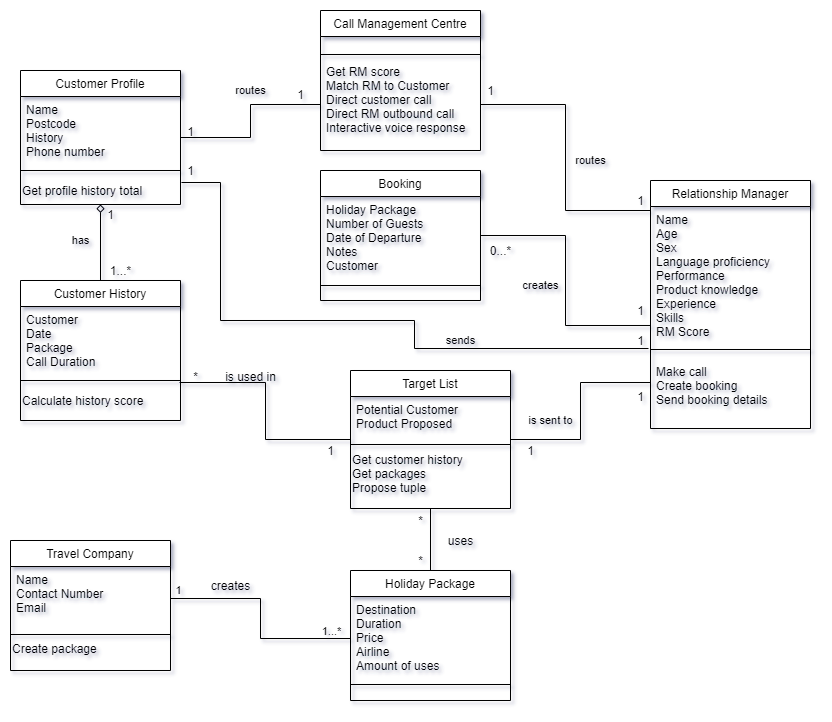

The diagram above was exported from draw.io. Its source (the exported page's mxGraphModel, read from the mxfile embedded in the PNG):
<mxGraphModel dx="1422" dy="762" grid="1" gridSize="10" guides="1" tooltips="1" connect="1" arrows="1" fold="1" page="1" pageScale="1" pageWidth="827" pageHeight="1169" math="0" shadow="1">
  <root>
    <mxCell id="WIyWlLk6GJQsqaUBKTNV-0" />
    <mxCell id="WIyWlLk6GJQsqaUBKTNV-1" parent="WIyWlLk6GJQsqaUBKTNV-0" />
    <mxCell id="70BSHzYQJfIiZWvJuvoF-14" value="1" style="rounded=0;orthogonalLoop=1;jettySize=auto;html=1;entryX=0;entryY=0.5;entryDx=0;entryDy=0;exitX=1;exitY=0.5;exitDx=0;exitDy=0;endArrow=none;endFill=0;edgeStyle=orthogonalEdgeStyle;labelBackgroundColor=none;" edge="1" parent="WIyWlLk6GJQsqaUBKTNV-1" source="70BSHzYQJfIiZWvJuvoF-11" target="vPEsnveVd4uiEBpbYLDB-1">
      <mxGeometry x="-0.9231" y="8" relative="1" as="geometry">
        <mxPoint x="390" y="580" as="targetPoint" />
        <mxPoint as="offset" />
      </mxGeometry>
    </mxCell>
    <mxCell id="70BSHzYQJfIiZWvJuvoF-16" value="1...*" style="edgeLabel;html=1;align=center;verticalAlign=middle;resizable=0;points=[];labelBackgroundColor=none;" vertex="1" connectable="0" parent="70BSHzYQJfIiZWvJuvoF-14">
      <mxGeometry x="0.8144" relative="1" as="geometry">
        <mxPoint y="-8" as="offset" />
      </mxGeometry>
    </mxCell>
    <mxCell id="70BSHzYQJfIiZWvJuvoF-17" value="creates" style="text;html=1;align=center;verticalAlign=middle;resizable=0;points=[];autosize=1;" vertex="1" parent="WIyWlLk6GJQsqaUBKTNV-1">
      <mxGeometry x="255" y="585" width="50" height="20" as="geometry" />
    </mxCell>
    <mxCell id="70BSHzYQJfIiZWvJuvoF-29" value="has" style="edgeStyle=orthogonalEdgeStyle;rounded=0;orthogonalLoop=1;jettySize=auto;html=1;entryX=0.5;entryY=0;entryDx=0;entryDy=0;endArrow=none;endFill=0;startArrow=diamond;startFill=0;labelBackgroundColor=none;" edge="1" parent="WIyWlLk6GJQsqaUBKTNV-1" source="zkfFHV4jXpPFQw0GAbJ--6" target="70BSHzYQJfIiZWvJuvoF-25">
      <mxGeometry x="-0.0526" y="-20" relative="1" as="geometry">
        <mxPoint as="offset" />
      </mxGeometry>
    </mxCell>
    <mxCell id="j4FrPMJmnsSbuE6z2-Tx-0" value="routes" style="edgeStyle=orthogonalEdgeStyle;rounded=0;orthogonalLoop=1;jettySize=auto;html=1;entryX=0;entryY=0.5;entryDx=0;entryDy=0;startArrow=none;startFill=0;endArrow=none;endFill=0;labelBorderColor=none;labelBackgroundColor=none;" edge="1" parent="WIyWlLk6GJQsqaUBKTNV-1" source="zkfFHV4jXpPFQw0GAbJ--6" target="d1d5GftVGSFkvTVrepF2-6">
      <mxGeometry x="0.1908" y="14" relative="1" as="geometry">
        <mxPoint as="offset" />
      </mxGeometry>
    </mxCell>
    <mxCell id="70BSHzYQJfIiZWvJuvoF-25" value="Customer History" style="swimlane;fontStyle=0;align=center;verticalAlign=top;childLayout=stackLayout;horizontal=1;startSize=26;horizontalStack=0;resizeParent=1;resizeLast=0;collapsible=1;marginBottom=0;rounded=0;shadow=0;strokeWidth=1;" vertex="1" parent="WIyWlLk6GJQsqaUBKTNV-1">
      <mxGeometry x="70" y="290" width="160" height="140" as="geometry">
        <mxRectangle x="130" y="380" width="160" height="26" as="alternateBounds" />
      </mxGeometry>
    </mxCell>
    <mxCell id="70BSHzYQJfIiZWvJuvoF-26" value="Customer&#10;Date&#10;Package&#10;Call Duration&#10;" style="text;align=left;verticalAlign=top;spacingLeft=4;spacingRight=4;overflow=hidden;rotatable=0;points=[[0,0.5],[1,0.5]];portConstraint=eastwest;rounded=0;shadow=0;html=0;" vertex="1" parent="70BSHzYQJfIiZWvJuvoF-25">
      <mxGeometry y="26" width="160" height="64" as="geometry" />
    </mxCell>
    <mxCell id="70BSHzYQJfIiZWvJuvoF-27" value="" style="line;html=1;strokeWidth=1;align=left;verticalAlign=middle;spacingTop=-1;spacingLeft=3;spacingRight=3;rotatable=0;labelPosition=right;points=[];portConstraint=eastwest;" vertex="1" parent="70BSHzYQJfIiZWvJuvoF-25">
      <mxGeometry y="90" width="160" height="20" as="geometry" />
    </mxCell>
    <mxCell id="70BSHzYQJfIiZWvJuvoF-31" value="Calculate history score" style="text;html=1;align=left;verticalAlign=middle;resizable=0;points=[];autosize=1;" vertex="1" parent="70BSHzYQJfIiZWvJuvoF-25">
      <mxGeometry y="110" width="160" height="20" as="geometry" />
    </mxCell>
    <mxCell id="d1d5GftVGSFkvTVrepF2-3" value="Call Management Centre" style="swimlane;fontStyle=0;align=center;verticalAlign=top;childLayout=stackLayout;horizontal=1;startSize=26;horizontalStack=0;resizeParent=1;resizeLast=0;collapsible=1;marginBottom=0;rounded=0;shadow=0;strokeWidth=1;" parent="WIyWlLk6GJQsqaUBKTNV-1" vertex="1">
      <mxGeometry x="370" y="20" width="160" height="140" as="geometry">
        <mxRectangle x="130" y="380" width="160" height="26" as="alternateBounds" />
      </mxGeometry>
    </mxCell>
    <mxCell id="d1d5GftVGSFkvTVrepF2-4" value=" " style="text;align=left;verticalAlign=top;spacingLeft=4;spacingRight=4;overflow=hidden;rotatable=0;points=[[0,0.5],[1,0.5]];portConstraint=eastwest;rounded=0;shadow=0;html=0;" parent="d1d5GftVGSFkvTVrepF2-3" vertex="1">
      <mxGeometry y="26" width="160" height="14" as="geometry" />
    </mxCell>
    <mxCell id="d1d5GftVGSFkvTVrepF2-5" value="" style="line;html=1;strokeWidth=1;align=left;verticalAlign=middle;spacingTop=-1;spacingLeft=3;spacingRight=3;rotatable=0;labelPosition=right;points=[];portConstraint=eastwest;" parent="d1d5GftVGSFkvTVrepF2-3" vertex="1">
      <mxGeometry y="40" width="160" height="8" as="geometry" />
    </mxCell>
    <mxCell id="d1d5GftVGSFkvTVrepF2-6" value="Get RM score&#10;Match RM to Customer&#10;Direct customer call&#10;Direct RM outbound call&#10;Interactive voice response&#10;" style="text;align=left;verticalAlign=top;spacingLeft=4;spacingRight=4;overflow=hidden;rotatable=0;points=[[0,0.5],[1,0.5]];portConstraint=eastwest;" parent="d1d5GftVGSFkvTVrepF2-3" vertex="1">
      <mxGeometry y="48" width="160" height="92" as="geometry" />
    </mxCell>
    <mxCell id="j4FrPMJmnsSbuE6z2-Tx-2" value="creates" style="edgeStyle=orthogonalEdgeStyle;rounded=0;orthogonalLoop=1;jettySize=auto;html=1;entryX=0;entryY=0.888;entryDx=0;entryDy=0;entryPerimeter=0;startArrow=none;startFill=0;endArrow=none;endFill=0;labelBackgroundColor=none;" edge="1" parent="WIyWlLk6GJQsqaUBKTNV-1" source="Uj6OGFnVGQae2zTd-Eif-3" target="d1d5GftVGSFkvTVrepF2-9">
      <mxGeometry x="0.04" y="-25" relative="1" as="geometry">
        <mxPoint as="offset" />
      </mxGeometry>
    </mxCell>
    <mxCell id="j4FrPMJmnsSbuE6z2-Tx-1" value="routes" style="edgeStyle=orthogonalEdgeStyle;rounded=0;orthogonalLoop=1;jettySize=auto;html=1;entryX=0;entryY=0.5;entryDx=0;entryDy=0;startArrow=none;startFill=0;endArrow=none;endFill=0;labelBackgroundColor=none;" edge="1" parent="WIyWlLk6GJQsqaUBKTNV-1" source="d1d5GftVGSFkvTVrepF2-6" target="d1d5GftVGSFkvTVrepF2-9">
      <mxGeometry x="0.2743" y="50" relative="1" as="geometry">
        <Array as="points">
          <mxPoint x="615" y="114" />
          <mxPoint x="615" y="220" />
          <mxPoint x="700" y="220" />
        </Array>
        <mxPoint as="offset" />
      </mxGeometry>
    </mxCell>
    <mxCell id="j4FrPMJmnsSbuE6z2-Tx-7" value="sends" style="edgeStyle=orthogonalEdgeStyle;rounded=0;orthogonalLoop=1;jettySize=auto;html=1;labelBackgroundColor=none;startArrow=none;startFill=0;endArrow=none;endFill=0;entryX=1.006;entryY=0.1;entryDx=0;entryDy=0;entryPerimeter=0;" edge="1" parent="WIyWlLk6GJQsqaUBKTNV-1" target="70BSHzYQJfIiZWvJuvoF-24">
      <mxGeometry x="-0.406" y="-8" relative="1" as="geometry">
        <mxPoint x="698" y="358" as="sourcePoint" />
        <Array as="points">
          <mxPoint x="464" y="358" />
          <mxPoint x="464" y="330" />
          <mxPoint x="270" y="330" />
          <mxPoint x="270" y="192" />
        </Array>
        <mxPoint as="offset" />
      </mxGeometry>
    </mxCell>
    <mxCell id="j4FrPMJmnsSbuE6z2-Tx-9" value="1" style="text;html=1;align=center;verticalAlign=middle;resizable=0;points=[];autosize=1;" vertex="1" parent="WIyWlLk6GJQsqaUBKTNV-1">
      <mxGeometry x="680" y="200" width="20" height="20" as="geometry" />
    </mxCell>
    <mxCell id="j4FrPMJmnsSbuE6z2-Tx-10" value="0...*" style="text;html=1;align=center;verticalAlign=middle;resizable=0;points=[];autosize=1;" vertex="1" parent="WIyWlLk6GJQsqaUBKTNV-1">
      <mxGeometry x="530" y="250" width="40" height="20" as="geometry" />
    </mxCell>
    <mxCell id="j4FrPMJmnsSbuE6z2-Tx-20" style="edgeStyle=orthogonalEdgeStyle;rounded=0;orthogonalLoop=1;jettySize=auto;html=1;entryX=0.994;entryY=0.6;entryDx=0;entryDy=0;entryPerimeter=0;labelBackgroundColor=none;startArrow=none;startFill=0;endArrow=none;endFill=0;" edge="1" parent="WIyWlLk6GJQsqaUBKTNV-1" source="TlJS-2i7hAEQPJJkxNVL-1" target="70BSHzYQJfIiZWvJuvoF-27">
      <mxGeometry relative="1" as="geometry" />
    </mxCell>
    <mxCell id="j4FrPMJmnsSbuE6z2-Tx-26" value="is sent to" style="edgeStyle=orthogonalEdgeStyle;rounded=0;orthogonalLoop=1;jettySize=auto;html=1;entryX=0;entryY=0.343;entryDx=0;entryDy=0;entryPerimeter=0;labelBackgroundColor=none;startArrow=none;startFill=0;endArrow=none;endFill=0;" edge="1" parent="WIyWlLk6GJQsqaUBKTNV-1" source="TlJS-2i7hAEQPJJkxNVL-1" target="d1d5GftVGSFkvTVrepF2-11">
      <mxGeometry x="-0.0964" y="30" relative="1" as="geometry">
        <mxPoint as="offset" />
      </mxGeometry>
    </mxCell>
    <mxCell id="TlJS-2i7hAEQPJJkxNVL-1" value="Target List" style="swimlane;fontStyle=0;align=center;verticalAlign=top;childLayout=stackLayout;horizontal=1;startSize=26;horizontalStack=0;resizeParent=1;resizeLast=0;collapsible=1;marginBottom=0;rounded=0;shadow=0;strokeWidth=1;" parent="WIyWlLk6GJQsqaUBKTNV-1" vertex="1">
      <mxGeometry x="400" y="380" width="160" height="138" as="geometry">
        <mxRectangle x="130" y="380" width="160" height="26" as="alternateBounds" />
      </mxGeometry>
    </mxCell>
    <mxCell id="TlJS-2i7hAEQPJJkxNVL-2" value="Potential Customer&#10;Product Proposed" style="text;align=left;verticalAlign=top;spacingLeft=4;spacingRight=4;overflow=hidden;rotatable=0;points=[[0,0.5],[1,0.5]];portConstraint=eastwest;rounded=0;shadow=0;html=0;" parent="TlJS-2i7hAEQPJJkxNVL-1" vertex="1">
      <mxGeometry y="26" width="160" height="44" as="geometry" />
    </mxCell>
    <mxCell id="TlJS-2i7hAEQPJJkxNVL-3" value="" style="line;html=1;strokeWidth=1;align=left;verticalAlign=middle;spacingTop=-1;spacingLeft=3;spacingRight=3;rotatable=0;labelPosition=right;points=[];portConstraint=eastwest;" parent="TlJS-2i7hAEQPJJkxNVL-1" vertex="1">
      <mxGeometry y="70" width="160" height="8" as="geometry" />
    </mxCell>
    <mxCell id="70BSHzYQJfIiZWvJuvoF-8" value="Get customer history&lt;br&gt;&lt;div&gt;&lt;span&gt;Get packages&lt;/span&gt;&lt;/div&gt;&lt;div&gt;Propose tuple&lt;/div&gt;" style="text;html=1;align=left;verticalAlign=middle;resizable=0;points=[];autosize=1;" vertex="1" parent="TlJS-2i7hAEQPJJkxNVL-1">
      <mxGeometry y="78" width="160" height="50" as="geometry" />
    </mxCell>
    <mxCell id="d1d5GftVGSFkvTVrepF2-8" value="Relationship Manager" style="swimlane;fontStyle=0;align=center;verticalAlign=top;childLayout=stackLayout;horizontal=1;startSize=26;horizontalStack=0;resizeParent=1;resizeLast=0;collapsible=1;marginBottom=0;rounded=0;shadow=0;strokeWidth=1;" parent="WIyWlLk6GJQsqaUBKTNV-1" vertex="1">
      <mxGeometry x="700" y="190" width="160" height="248" as="geometry">
        <mxRectangle x="130" y="380" width="160" height="26" as="alternateBounds" />
      </mxGeometry>
    </mxCell>
    <mxCell id="d1d5GftVGSFkvTVrepF2-9" value="Name&#10;Age&#10;Sex&#10;Language proficiency&#10;Performance&#10;Product knowledge&#10;Experience&#10;Skills&#10;RM Score" style="text;align=left;verticalAlign=top;spacingLeft=4;spacingRight=4;overflow=hidden;rotatable=0;points=[[0,0.5],[1,0.5]];portConstraint=eastwest;rounded=0;shadow=0;html=0;" parent="d1d5GftVGSFkvTVrepF2-8" vertex="1">
      <mxGeometry y="26" width="160" height="134" as="geometry" />
    </mxCell>
    <mxCell id="d1d5GftVGSFkvTVrepF2-10" value="" style="line;html=1;strokeWidth=1;align=left;verticalAlign=middle;spacingTop=-1;spacingLeft=3;spacingRight=3;rotatable=0;labelPosition=right;points=[];portConstraint=eastwest;" parent="d1d5GftVGSFkvTVrepF2-8" vertex="1">
      <mxGeometry y="160" width="160" height="18" as="geometry" />
    </mxCell>
    <mxCell id="d1d5GftVGSFkvTVrepF2-11" value="Make call&#10;Create booking&#10;Send booking details" style="text;align=left;verticalAlign=top;spacingLeft=4;spacingRight=4;overflow=hidden;rotatable=0;points=[[0,0.5],[1,0.5]];portConstraint=eastwest;" parent="d1d5GftVGSFkvTVrepF2-8" vertex="1">
      <mxGeometry y="178" width="160" height="70" as="geometry" />
    </mxCell>
    <mxCell id="zkfFHV4jXpPFQw0GAbJ--6" value="Customer Profile" style="swimlane;fontStyle=0;align=center;verticalAlign=top;childLayout=stackLayout;horizontal=1;startSize=26;horizontalStack=0;resizeParent=1;resizeLast=0;collapsible=1;marginBottom=0;rounded=0;shadow=0;strokeWidth=1;" parent="WIyWlLk6GJQsqaUBKTNV-1" vertex="1">
      <mxGeometry x="70" y="80" width="160" height="134" as="geometry">
        <mxRectangle x="130" y="380" width="160" height="26" as="alternateBounds" />
      </mxGeometry>
    </mxCell>
    <mxCell id="zkfFHV4jXpPFQw0GAbJ--8" value="Name&#10;Postcode&#10;History&#10;Phone number" style="text;align=left;verticalAlign=top;spacingLeft=4;spacingRight=4;overflow=hidden;rotatable=0;points=[[0,0.5],[1,0.5]];portConstraint=eastwest;rounded=0;shadow=0;html=0;" parent="zkfFHV4jXpPFQw0GAbJ--6" vertex="1">
      <mxGeometry y="26" width="160" height="64" as="geometry" />
    </mxCell>
    <mxCell id="zkfFHV4jXpPFQw0GAbJ--9" value="" style="line;html=1;strokeWidth=1;align=left;verticalAlign=middle;spacingTop=-1;spacingLeft=3;spacingRight=3;rotatable=0;labelPosition=right;points=[];portConstraint=eastwest;" parent="zkfFHV4jXpPFQw0GAbJ--6" vertex="1">
      <mxGeometry y="90" width="160" height="20" as="geometry" />
    </mxCell>
    <mxCell id="70BSHzYQJfIiZWvJuvoF-24" value="Get profile history total" style="text;html=1;align=left;verticalAlign=middle;resizable=0;points=[];autosize=1;" vertex="1" parent="zkfFHV4jXpPFQw0GAbJ--6">
      <mxGeometry y="110" width="160" height="20" as="geometry" />
    </mxCell>
    <mxCell id="j4FrPMJmnsSbuE6z2-Tx-11" value="1" style="text;html=1;align=center;verticalAlign=middle;resizable=0;points=[];autosize=1;" vertex="1" parent="WIyWlLk6GJQsqaUBKTNV-1">
      <mxGeometry x="150" y="214" width="20" height="20" as="geometry" />
    </mxCell>
    <mxCell id="j4FrPMJmnsSbuE6z2-Tx-12" value="1...*" style="text;html=1;align=center;verticalAlign=middle;resizable=0;points=[];autosize=1;" vertex="1" parent="WIyWlLk6GJQsqaUBKTNV-1">
      <mxGeometry x="150" y="270" width="40" height="20" as="geometry" />
    </mxCell>
    <mxCell id="j4FrPMJmnsSbuE6z2-Tx-14" style="edgeStyle=orthogonalEdgeStyle;rounded=0;orthogonalLoop=1;jettySize=auto;html=1;entryX=0.5;entryY=1;entryDx=0;entryDy=0;labelBackgroundColor=none;startArrow=none;startFill=0;endArrow=none;endFill=0;" edge="1" parent="WIyWlLk6GJQsqaUBKTNV-1" source="vPEsnveVd4uiEBpbYLDB-0" target="TlJS-2i7hAEQPJJkxNVL-1">
      <mxGeometry relative="1" as="geometry" />
    </mxCell>
    <mxCell id="j4FrPMJmnsSbuE6z2-Tx-15" value="*" style="text;html=1;align=center;verticalAlign=middle;resizable=0;points=[];autosize=1;" vertex="1" parent="WIyWlLk6GJQsqaUBKTNV-1">
      <mxGeometry x="460" y="520" width="20" height="20" as="geometry" />
    </mxCell>
    <mxCell id="j4FrPMJmnsSbuE6z2-Tx-17" value="*" style="text;html=1;align=center;verticalAlign=middle;resizable=0;points=[];autosize=1;" vertex="1" parent="WIyWlLk6GJQsqaUBKTNV-1">
      <mxGeometry x="460" y="560" width="20" height="20" as="geometry" />
    </mxCell>
    <mxCell id="j4FrPMJmnsSbuE6z2-Tx-21" value="*" style="text;html=1;align=center;verticalAlign=middle;resizable=0;points=[];autosize=1;" vertex="1" parent="WIyWlLk6GJQsqaUBKTNV-1">
      <mxGeometry x="235" y="376" width="20" height="20" as="geometry" />
    </mxCell>
    <mxCell id="j4FrPMJmnsSbuE6z2-Tx-24" value="1" style="text;html=1;align=center;verticalAlign=middle;resizable=0;points=[];autosize=1;" vertex="1" parent="WIyWlLk6GJQsqaUBKTNV-1">
      <mxGeometry x="370" y="450" width="20" height="20" as="geometry" />
    </mxCell>
    <mxCell id="j4FrPMJmnsSbuE6z2-Tx-27" value="1" style="text;html=1;align=center;verticalAlign=middle;resizable=0;points=[];autosize=1;" vertex="1" parent="WIyWlLk6GJQsqaUBKTNV-1">
      <mxGeometry x="680" y="310" width="20" height="20" as="geometry" />
    </mxCell>
    <mxCell id="j4FrPMJmnsSbuE6z2-Tx-29" value="1" style="text;html=1;align=center;verticalAlign=middle;resizable=0;points=[];autosize=1;" vertex="1" parent="WIyWlLk6GJQsqaUBKTNV-1">
      <mxGeometry x="530" y="90" width="20" height="20" as="geometry" />
    </mxCell>
    <mxCell id="j4FrPMJmnsSbuE6z2-Tx-30" value="1" style="text;html=1;align=center;verticalAlign=middle;resizable=0;points=[];autosize=1;" vertex="1" parent="WIyWlLk6GJQsqaUBKTNV-1">
      <mxGeometry x="230" y="131" width="20" height="20" as="geometry" />
    </mxCell>
    <mxCell id="j4FrPMJmnsSbuE6z2-Tx-31" value="1" style="text;html=1;align=center;verticalAlign=middle;resizable=0;points=[];autosize=1;" vertex="1" parent="WIyWlLk6GJQsqaUBKTNV-1">
      <mxGeometry x="340" y="94" width="20" height="20" as="geometry" />
    </mxCell>
    <mxCell id="j4FrPMJmnsSbuE6z2-Tx-32" value="1" style="text;html=1;align=center;verticalAlign=middle;resizable=0;points=[];autosize=1;" vertex="1" parent="WIyWlLk6GJQsqaUBKTNV-1">
      <mxGeometry x="680" y="340" width="20" height="20" as="geometry" />
    </mxCell>
    <mxCell id="j4FrPMJmnsSbuE6z2-Tx-33" value="1" style="text;html=1;align=center;verticalAlign=middle;resizable=0;points=[];autosize=1;" vertex="1" parent="WIyWlLk6GJQsqaUBKTNV-1">
      <mxGeometry x="230" y="170" width="20" height="20" as="geometry" />
    </mxCell>
    <mxCell id="j4FrPMJmnsSbuE6z2-Tx-34" value="1" style="text;html=1;align=center;verticalAlign=middle;resizable=0;points=[];autosize=1;" vertex="1" parent="WIyWlLk6GJQsqaUBKTNV-1">
      <mxGeometry x="680" y="396" width="20" height="20" as="geometry" />
    </mxCell>
    <mxCell id="j4FrPMJmnsSbuE6z2-Tx-35" value="1" style="text;html=1;align=center;verticalAlign=middle;resizable=0;points=[];autosize=1;" vertex="1" parent="WIyWlLk6GJQsqaUBKTNV-1">
      <mxGeometry x="570" y="450" width="20" height="20" as="geometry" />
    </mxCell>
    <mxCell id="j4FrPMJmnsSbuE6z2-Tx-37" value="is used in" style="text;html=1;align=center;verticalAlign=middle;resizable=0;points=[];autosize=1;" vertex="1" parent="WIyWlLk6GJQsqaUBKTNV-1">
      <mxGeometry x="265" y="376" width="70" height="20" as="geometry" />
    </mxCell>
    <mxCell id="j4FrPMJmnsSbuE6z2-Tx-38" value="uses" style="text;html=1;align=center;verticalAlign=middle;resizable=0;points=[];autosize=1;" vertex="1" parent="WIyWlLk6GJQsqaUBKTNV-1">
      <mxGeometry x="490" y="540" width="40" height="20" as="geometry" />
    </mxCell>
    <mxCell id="Uj6OGFnVGQae2zTd-Eif-3" value="Booking" style="swimlane;fontStyle=0;align=center;verticalAlign=top;childLayout=stackLayout;horizontal=1;startSize=26;horizontalStack=0;resizeParent=1;resizeLast=0;collapsible=1;marginBottom=0;rounded=0;shadow=0;strokeWidth=1;" parent="WIyWlLk6GJQsqaUBKTNV-1" vertex="1">
      <mxGeometry x="370" y="180" width="160" height="130" as="geometry">
        <mxRectangle x="130" y="380" width="160" height="26" as="alternateBounds" />
      </mxGeometry>
    </mxCell>
    <mxCell id="Uj6OGFnVGQae2zTd-Eif-4" value="Holiday Package&#10;Number of Guests&#10;Date of Departure&#10;Notes&#10;Customer" style="text;align=left;verticalAlign=top;spacingLeft=4;spacingRight=4;overflow=hidden;rotatable=0;points=[[0,0.5],[1,0.5]];portConstraint=eastwest;rounded=0;shadow=0;html=0;" parent="Uj6OGFnVGQae2zTd-Eif-3" vertex="1">
      <mxGeometry y="26" width="160" height="84" as="geometry" />
    </mxCell>
    <mxCell id="Uj6OGFnVGQae2zTd-Eif-5" value="" style="line;html=1;strokeWidth=1;align=left;verticalAlign=middle;spacingTop=-1;spacingLeft=3;spacingRight=3;rotatable=0;labelPosition=right;points=[];portConstraint=eastwest;" parent="Uj6OGFnVGQae2zTd-Eif-3" vertex="1">
      <mxGeometry y="110" width="160" height="10" as="geometry" />
    </mxCell>
    <mxCell id="70BSHzYQJfIiZWvJuvoF-10" value="Travel Company" style="swimlane;fontStyle=0;align=center;verticalAlign=top;childLayout=stackLayout;horizontal=1;startSize=26;horizontalStack=0;resizeParent=1;resizeLast=0;collapsible=1;marginBottom=0;rounded=0;shadow=0;strokeWidth=1;" vertex="1" parent="WIyWlLk6GJQsqaUBKTNV-1">
      <mxGeometry x="60" y="550" width="160" height="130" as="geometry">
        <mxRectangle x="130" y="380" width="160" height="26" as="alternateBounds" />
      </mxGeometry>
    </mxCell>
    <mxCell id="70BSHzYQJfIiZWvJuvoF-11" value="Name&#10;Contact Number&#10;Email" style="text;align=left;verticalAlign=top;spacingLeft=4;spacingRight=4;overflow=hidden;rotatable=0;points=[[0,0.5],[1,0.5]];portConstraint=eastwest;rounded=0;shadow=0;html=0;" vertex="1" parent="70BSHzYQJfIiZWvJuvoF-10">
      <mxGeometry y="26" width="160" height="64" as="geometry" />
    </mxCell>
    <mxCell id="70BSHzYQJfIiZWvJuvoF-12" value="" style="line;html=1;strokeWidth=1;align=left;verticalAlign=middle;spacingTop=-1;spacingLeft=3;spacingRight=3;rotatable=0;labelPosition=right;points=[];portConstraint=eastwest;" vertex="1" parent="70BSHzYQJfIiZWvJuvoF-10">
      <mxGeometry y="90" width="160" height="8" as="geometry" />
    </mxCell>
    <mxCell id="70BSHzYQJfIiZWvJuvoF-13" value="Create package&amp;nbsp;" style="text;html=1;align=left;verticalAlign=middle;resizable=0;points=[];autosize=1;" vertex="1" parent="70BSHzYQJfIiZWvJuvoF-10">
      <mxGeometry y="98" width="160" height="20" as="geometry" />
    </mxCell>
    <mxCell id="vPEsnveVd4uiEBpbYLDB-0" value="Holiday Package" style="swimlane;fontStyle=0;align=center;verticalAlign=top;childLayout=stackLayout;horizontal=1;startSize=26;horizontalStack=0;resizeParent=1;resizeLast=0;collapsible=1;marginBottom=0;rounded=0;shadow=0;strokeWidth=1;" parent="WIyWlLk6GJQsqaUBKTNV-1" vertex="1">
      <mxGeometry x="400" y="580" width="160" height="130" as="geometry">
        <mxRectangle x="130" y="380" width="160" height="26" as="alternateBounds" />
      </mxGeometry>
    </mxCell>
    <mxCell id="vPEsnveVd4uiEBpbYLDB-1" value="Destination&#10;Duration&#10;Price&#10;Airline&#10;Amount of uses&#10;" style="text;align=left;verticalAlign=top;spacingLeft=4;spacingRight=4;overflow=hidden;rotatable=0;points=[[0,0.5],[1,0.5]];portConstraint=eastwest;rounded=0;shadow=0;html=0;" parent="vPEsnveVd4uiEBpbYLDB-0" vertex="1">
      <mxGeometry y="26" width="160" height="84" as="geometry" />
    </mxCell>
    <mxCell id="vPEsnveVd4uiEBpbYLDB-2" value="" style="line;html=1;strokeWidth=1;align=left;verticalAlign=middle;spacingTop=-1;spacingLeft=3;spacingRight=3;rotatable=0;labelPosition=right;points=[];portConstraint=eastwest;" parent="vPEsnveVd4uiEBpbYLDB-0" vertex="1">
      <mxGeometry y="110" width="160" height="8" as="geometry" />
    </mxCell>
  </root>
</mxGraphModel>